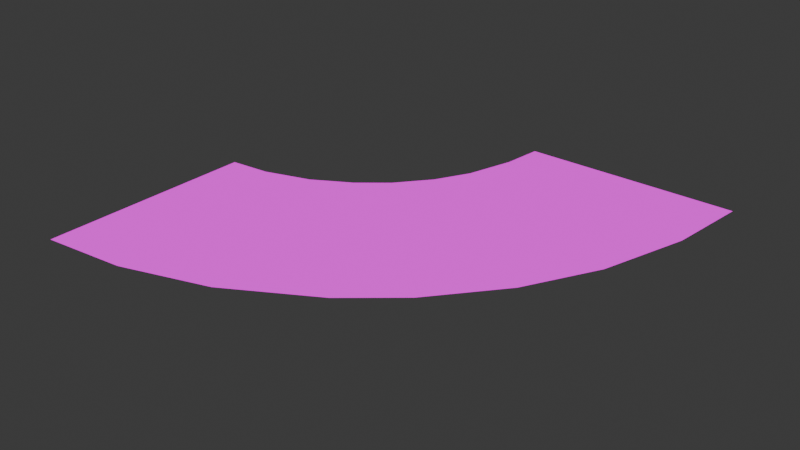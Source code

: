 # Source: road_curve.blend  (saved by Blender 5.0.119; exported with 4.5.12 LTS)
import bpy
from mathutils import Matrix  # noqa: F401  (used for matrix-valued properties, if any)

bpy.ops.wm.read_factory_settings(use_empty=True)
scene = bpy.context.scene
scene.name = 'Scene'

# ---- collections
col_collection = bpy.data.collections.new('Collection'); scene.collection.children.link(col_collection)

# ---- images (referenced by path relative to the original .blend; pixels are not part of the script)
import os
ASSET_DIR = os.environ.get("B2B_ASSET_DIR", "")  # directory of the original .blend (textures are referenced by path, not embedded)
HERE = os.path.dirname(os.path.abspath(__file__))  # packed textures are extracted next to this script under _unpacked/

def load_image(name, relpath, width, height, colorspace="sRGB"):
    """Load a texture the original file referenced (path relative to the .blend, or extracted next to this script)."""
    p = next((c for c in (os.path.join(HERE, relpath), os.path.join(ASSET_DIR, relpath)) if relpath and os.path.exists(c)), "")
    if p:
        img = bpy.data.images.load(p, check_existing=True)
        img.name = name
    else:  # same state as the original file: an image datablock whose file is absent (Cycles renders it pink)
        img = bpy.data.images.new(name, width, height)
        img.source = "FILE"
        img.filepath = "//" + (relpath or name)
    img.colorspace_settings.name = colorspace
    return img
img_road_png = load_image('road.png', 'road.png', 1024, 1024, 'sRGB')

# ---- materials (node trees are filled in below, after node groups)
mat_road = bpy.data.materials.new('road')
mat_road.alpha_threshold = 0.0
mat_road.use_backface_culling_lightprobe_volume = False
mat_road.roughness = 0.5
mat_road.line_color = (0.0, 0.0, 0.0, 1.0)

# ---- material node trees
mat_road.use_nodes = True; mat_road.node_tree.nodes.clear()
_N = mat_road.node_tree.nodes; _L = mat_road.node_tree.links
n0 = _N.new('ShaderNodeOutputMaterial'); n0.name = 'Material Output'; n0.location = (200, 100)
n1 = _N.new('ShaderNodeEmission'); n1.name = 'Emission'; n1.location = (-200, 100)
n2 = _N.new('ShaderNodeTexImage'); n2.name = 'Image Texture'; n2.location = (-490, 80)
n2.image = img_road_png
_L.new(n1.outputs[0], n0.inputs[0])
_L.new(n2.outputs[0], n1.inputs[0])
n0.is_active_output = True

# ---- world
world_world = bpy.data.worlds.new('World'); scene.world = world_world
world_world.use_nodes = True; world_world.node_tree.nodes.clear()
_N = world_world.node_tree.nodes; _L = world_world.node_tree.links
n0 = _N.new('ShaderNodeOutputWorld'); n0.name = 'World Output'; n0.location = (200, 100)
n1 = _N.new('ShaderNodeBackground'); n1.name = 'Background'; n1.location = (-200, 100)
n1.inputs[0].default_value = (0.05088, 0.05088, 0.05088, 1.0)
_L.new(n1.outputs[0], n0.inputs[0])
n0.is_active_output = True
world_world.color = (0.05088, 0.05088, 0.05088)
world_world.sun_shadow_jitter_overblur = 0.0

# ---- meshes
me_cube = bpy.data.meshes.new('Cube')
me_cube.from_pydata([(3.538, 6.466, 0.004753), (3.538, 6.466, 0.0), (7.074, 2.93, 0.004753), (7.074, 2.93, 0.0), (0.0, 5.0, 0.004753), (0.0, 5.0, 0.0), (0.0, 0.0, 0.004753), (0.0, 0.0, 0.0), (2.886, 5.929, 0.0), (2.008, 5.422, 0.0), (0.9444, 5.088, 0.0), (5.879, 1.923, 0.004753), (3.921, 0.8021, 0.004753), (1.918, 0.1838, 0.004753), (1.918, 0.1838, 0.0), (3.921, 0.8021, 0.0), (5.879, 1.923, 0.0), (0.9444, 5.088, 0.004753), (2.008, 5.422, 0.004753), (2.886, 5.929, 0.004753), (5.0, 10.0, 0.004753), (5.0, 10.0, 0.0), (10.0, 10.0, 0.004753), (10.0, 10.0, 0.0), (4.893, 9.083, 0.0), (4.578, 8.0, 0.0), (4.159, 7.219, 0.0), (9.797, 8.108, 0.004753), (9.198, 6.087, 0.004753), (8.318, 4.443, 0.004753), (8.318, 4.443, 0.0), (9.198, 6.087, 0.0), (9.797, 8.108, 0.0), (4.159, 7.219, 0.004753), (4.578, 8.0, 0.004753), (4.893, 9.083, 0.004753)], [], [(17, 4, 6, 13), (14, 13, 6, 7), (7, 6, 4, 5), (8, 19, 0, 1), (5, 4, 17, 10), (10, 17, 18, 9), (9, 18, 19, 8), (3, 2, 11, 16), (16, 11, 12, 15), (15, 12, 13, 14), (0, 19, 11, 2), (19, 18, 12, 11), (18, 17, 13, 12), (33, 0, 2, 29), (30, 29, 2, 3), (21, 20, 22, 23), (24, 35, 20, 21), (1, 0, 33, 26), (26, 33, 34, 25), (25, 34, 35, 24), (23, 22, 27, 32), (32, 27, 28, 31), (31, 28, 29, 30), (20, 35, 27, 22), (35, 34, 28, 27), (34, 33, 29, 28)])
_uv = me_cube.uv_layers.new(name='UVMap')
_uv.uv.foreach_set('vector', [0.9967, 0.8734, 0.9967, 0.9967, 0.5033, 0.9967, 0.5033, 0.8734, 0.9958, 0.8734, 0.9958, 0.8734, 0.9958, 0.9967, 0.9958, 0.9967, 0.5033, 0.5042, 0.5033, 0.5042, 0.9967, 0.5042, 0.9967, 0.5042, 0.5042, 0.8734, 0.5042, 0.8726, 0.5042, 0.9958, 0.5042, 0.9967, 0.5042, 0.5033, 0.5042, 0.5033, 0.5042, 0.6264, 0.5042, 0.6266, 0.5042, 0.6266, 0.5042, 0.6264, 0.5042, 0.7495, 0.5042, 0.75, 0.5042, 0.75, 0.5042, 0.7495, 0.5042, 0.8726, 0.5042, 0.8734, 0.9958, 0.5033, 0.9958, 0.5033, 0.9958, 0.6266, 0.9958, 0.6266, 0.9958, 0.6266, 0.9958, 0.6266, 0.9958, 0.75, 0.9958, 0.75, 0.9958, 0.75, 0.9958, 0.75, 0.9958, 0.8734, 0.9958, 0.8734, 0.9967, 0.5033, 0.9967, 0.6266, 0.5033, 0.6266, 0.5033, 0.5033, 0.9967, 0.6266, 0.9967, 0.75, 0.5033, 0.75, 0.5033, 0.6266, 0.9967, 0.75, 0.9967, 0.8734, 0.5033, 0.8734, 0.5033, 0.75, 0.9967, 0.8734, 0.9967, 0.9967, 0.5033, 0.9967, 0.5033, 0.8734, 0.9958, 0.8734, 0.9958, 0.8734, 0.9958, 0.9967, 0.9958, 0.9967, 0.5033, 0.9958, 0.5042, 0.9958, 0.9967, 0.9958, 0.9967, 0.9958, 0.5042, 0.8734, 0.5042, 0.8726, 0.5042, 0.9958, 0.5042, 0.9967, 0.5042, 0.5033, 0.5042, 0.5033, 0.5042, 0.6264, 0.5042, 0.6266, 0.5042, 0.6266, 0.5042, 0.6264, 0.5042, 0.7495, 0.5042, 0.75, 0.5042, 0.75, 0.5042, 0.7495, 0.5042, 0.8726, 0.5042, 0.8734, 0.9958, 0.5033, 0.9958, 0.5033, 0.9958, 0.6266, 0.9958, 0.6266, 0.9958, 0.6266, 0.9958, 0.6266, 0.9958, 0.75, 0.9958, 0.75, 0.9958, 0.75, 0.9958, 0.75, 0.9958, 0.8734, 0.9958, 0.8734, 0.9967, 0.5033, 0.9967, 0.6266, 0.5033, 0.6266, 0.5033, 0.5033, 0.9967, 0.6266, 0.9967, 0.75, 0.5033, 0.75, 0.5033, 0.6266, 0.9967, 0.75, 0.9967, 0.8734, 0.5033, 0.8734, 0.5033, 0.75])
me_cube.materials.append(mat_road)
me_cube.use_mirror_vertex_groups = False
me_cube.update()

# ---- objects
ob_cube = bpy.data.objects.new('Cube', me_cube)

# ---- transforms, parenting, visibility, modifiers, constraints
ob_cube.location = (0.0, 0.0, 0.0)
ob_cube.lock_rotations_4d = False
ob_cube.empty_display_type = 'ARROWS'
ob_cube.lineart.crease_threshold = 0.0

# ---- collection membership
col_collection.objects.link(ob_cube)

# ---- scene / render settings (as saved in the file)
scene.frame_start = 1; scene.frame_end = 250; scene.frame_set(1)
scene.render.engine = 'BLENDER_EEVEE_NEXT'
scene.render.bake_bias = 0.0
scene.render.bake_samples = 0
scene.cycles.sampling_pattern = 'TABULATED_SOBOL'
scene.eevee.use_volume_custom_range = False
bpy.context.view_layer.update()

# ---- added for rendering (the .blend has no active camera): camera
cam_auto = bpy.data.cameras.new('AutoCamera')
cam_auto.lens = 50.0
cam_auto.sensor_width = 36.0
cam_auto.clip_end = 1000.0
ob_auto_camera = bpy.data.objects.new('AutoCamera', cam_auto)
scene.collection.objects.link(ob_auto_camera)
ob_auto_camera.location = (18.0847, -10.7016, 10.4701)
ob_auto_camera.rotation_euler = (1.09748, -7.21219e-08, 0.694738)
scene.camera = ob_auto_camera
bpy.context.view_layer.update()
